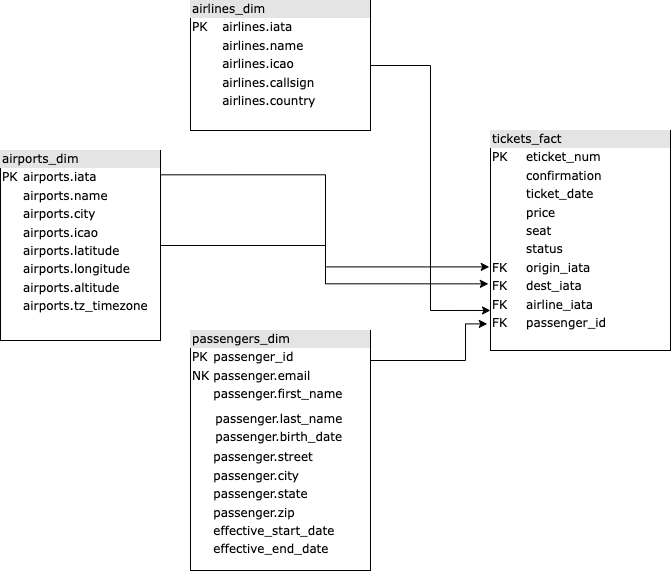

The diagram above was exported from draw.io. Its source (the exported page's mxGraphModel, read from the mxfile embedded in the PNG):
<mxGraphModel dx="1133" dy="633" grid="1" gridSize="10" guides="1" tooltips="1" connect="1" arrows="1" fold="1" page="1" pageScale="1" pageWidth="1100" pageHeight="850" background="none" math="0" shadow="0">
  <root>
    <mxCell id="0" />
    <mxCell id="1" parent="0" />
    <mxCell id="Vk4ZvvSzgJhZe6ILwfb--4" style="edgeStyle=orthogonalEdgeStyle;rounded=0;orthogonalLoop=1;jettySize=auto;html=1;entryX=0;entryY=0.818;entryDx=0;entryDy=0;entryPerimeter=0;" edge="1" parent="1" source="2ed32ef02a7f4228-3" target="Vk4ZvvSzgJhZe6ILwfb--1">
      <mxGeometry relative="1" as="geometry" />
    </mxCell>
    <mxCell id="2ed32ef02a7f4228-3" value="&lt;div style=&quot;box-sizing: border-box ; width: 100% ; background: #e4e4e4 ; padding: 2px&quot;&gt;airlines_dim&lt;/div&gt;&lt;table style=&quot;width: 100% ; font-size: 1em&quot; cellpadding=&quot;2&quot; cellspacing=&quot;0&quot;&gt;&lt;tbody&gt;&lt;tr&gt;&lt;td&gt;PK&lt;/td&gt;&lt;td&gt;airlines.iata&lt;/td&gt;&lt;/tr&gt;&lt;tr&gt;&lt;td&gt;&lt;br&gt;&lt;/td&gt;&lt;td&gt;airlines.name&lt;/td&gt;&lt;/tr&gt;&lt;tr&gt;&lt;td&gt;&lt;/td&gt;&lt;td&gt;airlines.icao&lt;/td&gt;&lt;/tr&gt;&lt;tr&gt;&lt;td&gt;&lt;br&gt;&lt;/td&gt;&lt;td&gt;airlines.callsign&lt;br&gt;&lt;/td&gt;&lt;/tr&gt;&lt;tr&gt;&lt;td&gt;&lt;br&gt;&lt;/td&gt;&lt;td&gt;airlines.country&lt;/td&gt;&lt;/tr&gt;&lt;/tbody&gt;&lt;/table&gt;" style="verticalAlign=top;align=left;overflow=fill;html=1;rounded=0;shadow=0;comic=0;labelBackgroundColor=none;strokeWidth=1;fontFamily=Verdana;fontSize=12" parent="1" vertex="1">
      <mxGeometry x="260" y="110" width="180" height="130" as="geometry" />
    </mxCell>
    <mxCell id="Vk4ZvvSzgJhZe6ILwfb--2" style="edgeStyle=orthogonalEdgeStyle;rounded=0;orthogonalLoop=1;jettySize=auto;html=1;entryX=-0.007;entryY=0.62;entryDx=0;entryDy=0;entryPerimeter=0;exitX=1.005;exitY=0.128;exitDx=0;exitDy=0;exitPerimeter=0;" edge="1" parent="1" source="2ed32ef02a7f4228-4" target="Vk4ZvvSzgJhZe6ILwfb--1">
      <mxGeometry relative="1" as="geometry" />
    </mxCell>
    <mxCell id="Vk4ZvvSzgJhZe6ILwfb--3" style="edgeStyle=orthogonalEdgeStyle;rounded=0;orthogonalLoop=1;jettySize=auto;html=1;entryX=-0.012;entryY=0.697;entryDx=0;entryDy=0;entryPerimeter=0;" edge="1" parent="1" source="2ed32ef02a7f4228-4" target="Vk4ZvvSzgJhZe6ILwfb--1">
      <mxGeometry relative="1" as="geometry" />
    </mxCell>
    <mxCell id="2ed32ef02a7f4228-4" value="&lt;div style=&quot;box-sizing: border-box ; width: 100% ; background: #e4e4e4 ; padding: 2px&quot;&gt;airports_dim&lt;/div&gt;&lt;table style=&quot;width: 100% ; font-size: 1em&quot; cellpadding=&quot;2&quot; cellspacing=&quot;0&quot;&gt;&lt;tbody&gt;&lt;tr&gt;&lt;td&gt;PK&lt;/td&gt;&lt;td&gt;airports.iata&lt;/td&gt;&lt;/tr&gt;&lt;tr&gt;&lt;td&gt;&lt;/td&gt;&lt;td&gt;airports.name&lt;/td&gt;&lt;/tr&gt;&lt;tr&gt;&lt;td&gt;&lt;/td&gt;&lt;td&gt;airports.city&lt;/td&gt;&lt;/tr&gt;&lt;tr&gt;&lt;td&gt;&lt;br&gt;&lt;/td&gt;&lt;td&gt;airports.icao&lt;br&gt;&lt;/td&gt;&lt;/tr&gt;&lt;tr&gt;&lt;td&gt;&lt;br&gt;&lt;/td&gt;&lt;td&gt;airports.latitude&lt;br&gt;&lt;/td&gt;&lt;/tr&gt;&lt;tr&gt;&lt;td&gt;&lt;br&gt;&lt;/td&gt;&lt;td&gt;airports.longitude&lt;/td&gt;&lt;/tr&gt;&lt;tr&gt;&lt;td&gt;&lt;br&gt;&lt;/td&gt;&lt;td&gt;airports.altitude&lt;br&gt;&lt;/td&gt;&lt;/tr&gt;&lt;tr&gt;&lt;td&gt;&lt;br&gt;&lt;/td&gt;&lt;td&gt;airports.tz_timezone&lt;/td&gt;&lt;/tr&gt;&lt;/tbody&gt;&lt;/table&gt;" style="verticalAlign=top;align=left;overflow=fill;html=1;rounded=0;shadow=0;comic=0;labelBackgroundColor=none;strokeWidth=1;fontFamily=Verdana;fontSize=12" parent="1" vertex="1">
      <mxGeometry x="70" y="260" width="160" height="190" as="geometry" />
    </mxCell>
    <mxCell id="Vk4ZvvSzgJhZe6ILwfb--5" style="edgeStyle=orthogonalEdgeStyle;rounded=0;orthogonalLoop=1;jettySize=auto;html=1;entryX=-0.018;entryY=0.879;entryDx=0;entryDy=0;entryPerimeter=0;" edge="1" parent="1" source="2ed32ef02a7f4228-12" target="Vk4ZvvSzgJhZe6ILwfb--1">
      <mxGeometry relative="1" as="geometry">
        <Array as="points">
          <mxPoint x="535" y="470" />
          <mxPoint x="535" y="433" />
        </Array>
      </mxGeometry>
    </mxCell>
    <mxCell id="2ed32ef02a7f4228-12" value="&lt;div style=&quot;box-sizing: border-box ; width: 100% ; background: #e4e4e4 ; padding: 2px&quot;&gt;passengers_dim&lt;/div&gt;&lt;table style=&quot;width: 100% ; font-size: 1em&quot; cellpadding=&quot;2&quot; cellspacing=&quot;0&quot;&gt;&lt;tbody&gt;&lt;tr&gt;&lt;td&gt;PK&lt;/td&gt;&lt;td&gt;passenger_id&lt;/td&gt;&lt;/tr&gt;&lt;tr&gt;&lt;td&gt;NK&lt;/td&gt;&lt;td&gt;passenger.email&lt;/td&gt;&lt;/tr&gt;&lt;tr&gt;&lt;td&gt;&lt;/td&gt;&lt;td&gt;passenger.first_name&lt;/td&gt;&lt;/tr&gt;&lt;tr&gt;&lt;td&gt;&lt;br&gt;&lt;/td&gt;&lt;td&gt;&lt;table style=&quot;border-color: var(--border-color); font-size: 1em; width: 180px;&quot; cellpadding=&quot;2&quot; cellspacing=&quot;0&quot;&gt;&lt;tbody style=&quot;border-color: var(--border-color);&quot;&gt;&lt;tr style=&quot;border-color: var(--border-color);&quot;&gt;&lt;td style=&quot;border-color: var(--border-color);&quot;&gt;&lt;/td&gt;&lt;/tr&gt;&lt;tr style=&quot;border-color: var(--border-color);&quot;&gt;&lt;td style=&quot;border-color: var(--border-color);&quot;&gt;passenger.last_name&lt;/td&gt;&lt;/tr&gt;&lt;tr style=&quot;border-color: var(--border-color);&quot;&gt;&lt;td style=&quot;border-color: var(--border-color);&quot;&gt;passenger.birth_date&lt;/td&gt;&lt;/tr&gt;&lt;/tbody&gt;&lt;/table&gt;&lt;/td&gt;&lt;/tr&gt;&lt;tr&gt;&lt;td&gt;&lt;br&gt;&lt;/td&gt;&lt;td&gt;passenger.street&lt;br&gt;&lt;/td&gt;&lt;/tr&gt;&lt;tr&gt;&lt;td&gt;&lt;br&gt;&lt;/td&gt;&lt;td&gt;passenger.city&lt;br&gt;&lt;/td&gt;&lt;/tr&gt;&lt;tr&gt;&lt;td&gt;&lt;br&gt;&lt;/td&gt;&lt;td&gt;passenger.state&lt;/td&gt;&lt;/tr&gt;&lt;tr&gt;&lt;td&gt;&lt;br&gt;&lt;/td&gt;&lt;td&gt;passenger.zip&lt;/td&gt;&lt;/tr&gt;&lt;tr&gt;&lt;td&gt;&lt;br&gt;&lt;/td&gt;&lt;td&gt;effective_start_date&lt;/td&gt;&lt;/tr&gt;&lt;tr&gt;&lt;td&gt;&lt;br&gt;&lt;/td&gt;&lt;td&gt;effective_end_date&lt;/td&gt;&lt;/tr&gt;&lt;/tbody&gt;&lt;/table&gt;" style="verticalAlign=top;align=left;overflow=fill;html=1;rounded=0;shadow=0;comic=0;labelBackgroundColor=none;strokeWidth=1;fontFamily=Verdana;fontSize=12" parent="1" vertex="1">
      <mxGeometry x="260" y="440" width="180" height="240" as="geometry" />
    </mxCell>
    <mxCell id="Vk4ZvvSzgJhZe6ILwfb--1" value="&lt;div style=&quot;box-sizing: border-box ; width: 100% ; background: #e4e4e4 ; padding: 2px&quot;&gt;tickets_fact&lt;/div&gt;&lt;table style=&quot;width: 100% ; font-size: 1em&quot; cellpadding=&quot;2&quot; cellspacing=&quot;0&quot;&gt;&lt;tbody&gt;&lt;tr&gt;&lt;td&gt;PK&lt;/td&gt;&lt;td&gt;eticket_num&lt;/td&gt;&lt;/tr&gt;&lt;tr&gt;&lt;td&gt;&lt;br&gt;&lt;/td&gt;&lt;td&gt;confirmation&lt;/td&gt;&lt;/tr&gt;&lt;tr&gt;&lt;td&gt;&lt;/td&gt;&lt;td&gt;ticket_date&lt;/td&gt;&lt;/tr&gt;&lt;tr&gt;&lt;td&gt;&lt;br&gt;&lt;/td&gt;&lt;td&gt;price&lt;br&gt;&lt;/td&gt;&lt;/tr&gt;&lt;tr&gt;&lt;td&gt;&lt;br&gt;&lt;/td&gt;&lt;td&gt;seat&lt;/td&gt;&lt;/tr&gt;&lt;tr&gt;&lt;td&gt;&lt;br&gt;&lt;/td&gt;&lt;td&gt;status&lt;/td&gt;&lt;/tr&gt;&lt;tr&gt;&lt;td&gt;FK&lt;/td&gt;&lt;td&gt;origin_iata&lt;/td&gt;&lt;/tr&gt;&lt;tr&gt;&lt;td&gt;FK&lt;/td&gt;&lt;td&gt;dest_iata&lt;/td&gt;&lt;/tr&gt;&lt;tr&gt;&lt;td&gt;FK&lt;/td&gt;&lt;td&gt;airline_iata&lt;/td&gt;&lt;/tr&gt;&lt;tr&gt;&lt;td&gt;FK&lt;/td&gt;&lt;td&gt;passenger_id&lt;/td&gt;&lt;/tr&gt;&lt;/tbody&gt;&lt;/table&gt;" style="verticalAlign=top;align=left;overflow=fill;html=1;rounded=0;shadow=0;comic=0;labelBackgroundColor=none;strokeWidth=1;fontFamily=Verdana;fontSize=12" vertex="1" parent="1">
      <mxGeometry x="560" y="240" width="180" height="220" as="geometry" />
    </mxCell>
  </root>
</mxGraphModel>